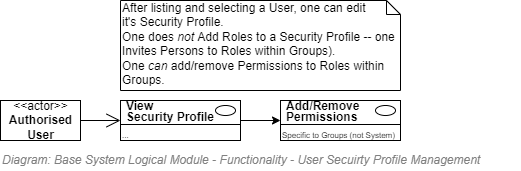

The diagram above was exported from draw.io. Its source (the exported page's mxGraphModel, read from the mxfile embedded in the PNG):
<mxGraphModel dx="782" dy="549" grid="1" gridSize="10" guides="1" tooltips="1" connect="1" arrows="1" fold="1" page="1" pageScale="1" pageWidth="827" pageHeight="1169" math="0" shadow="0">
  <root>
    <mxCell id="vj9NFNpsctyDdZJHX6hg-0" />
    <mxCell id="wERdTFQBSSwt_41Hwb2m-4" value="Diagram/Use Cases" parent="vj9NFNpsctyDdZJHX6hg-0" />
    <mxCell id="3bvs2r6w8-1A-JgL-3PP-0" value="&amp;lt;&amp;lt;actor&amp;gt;&amp;gt;&lt;br&gt;&lt;b&gt;Authorised&lt;br&gt;User&lt;br&gt;&lt;/b&gt;" style="text;html=1;align=center;verticalAlign=middle;dashed=0;fillColor=#ffffff;strokeColor=#000000;" parent="wERdTFQBSSwt_41Hwb2m-4" vertex="1">
      <mxGeometry x="120" y="200" width="80" height="40" as="geometry" />
    </mxCell>
    <mxCell id="3bvs2r6w8-1A-JgL-3PP-7" value="" style="fontStyle=1;align=left;verticalAlign=top;childLayout=stackLayout;horizontal=1;horizontalStack=0;resizeParent=1;resizeParentMax=0;resizeLast=0;marginBottom=0;" parent="wERdTFQBSSwt_41Hwb2m-4" vertex="1">
      <mxGeometry x="240" y="200" width="120" height="40" as="geometry" />
    </mxCell>
    <mxCell id="3bvs2r6w8-1A-JgL-3PP-8" value="&lt;p style=&quot;line-height: 0.9;&quot;&gt;View &lt;br&gt;Security Profile&lt;/p&gt;" style="html=1;align=left;spacingLeft=4;verticalAlign=middle;strokeColor=none;fillColor=none;fontStyle=1;spacingTop=2;" parent="3bvs2r6w8-1A-JgL-3PP-7" vertex="1">
      <mxGeometry width="120" height="20" as="geometry" />
    </mxCell>
    <mxCell id="3bvs2r6w8-1A-JgL-3PP-9" value="" style="shape=ellipse;" parent="3bvs2r6w8-1A-JgL-3PP-8" vertex="1">
      <mxGeometry x="1" width="20" height="10" relative="1" as="geometry">
        <mxPoint x="-25" y="5" as="offset" />
      </mxGeometry>
    </mxCell>
    <mxCell id="3bvs2r6w8-1A-JgL-3PP-10" value="" style="line;strokeWidth=1;fillColor=none;align=left;verticalAlign=middle;spacingTop=-1;spacingLeft=3;spacingRight=3;rotatable=0;labelPosition=right;points=[];portConstraint=eastwest;" parent="3bvs2r6w8-1A-JgL-3PP-7" vertex="1">
      <mxGeometry y="20" width="120" height="8" as="geometry" />
    </mxCell>
    <mxCell id="3bvs2r6w8-1A-JgL-3PP-11" value="..." style="html=1;align=left;spacingLeft=4;verticalAlign=top;strokeColor=none;fillColor=none;fontSize=8;spacing=-2;" parent="3bvs2r6w8-1A-JgL-3PP-7" vertex="1">
      <mxGeometry y="28" width="120" height="12" as="geometry" />
    </mxCell>
    <mxCell id="3bvs2r6w8-1A-JgL-3PP-17" value="" style="endArrow=open;endFill=1;endSize=12;html=1;strokeColor=#000000;fontSize=12;entryX=0;entryY=1;entryDx=0;entryDy=0;exitX=1;exitY=0.5;exitDx=0;exitDy=0;" parent="wERdTFQBSSwt_41Hwb2m-4" source="3bvs2r6w8-1A-JgL-3PP-0" target="3bvs2r6w8-1A-JgL-3PP-8" edge="1">
      <mxGeometry width="160" relative="1" as="geometry">
        <mxPoint x="210" y="270" as="sourcePoint" />
        <mxPoint x="250" y="190" as="targetPoint" />
      </mxGeometry>
    </mxCell>
    <mxCell id="3bvs2r6w8-1A-JgL-3PP-64" value="After listing and selecting a User, one can edit&lt;br&gt;it's Security Profile.&lt;br&gt;One does &lt;i&gt;not&lt;/i&gt; Add Roles to a Security Profile -- one Invites Persons to Roles within Groups).&lt;br&gt;One &lt;i&gt;can&lt;/i&gt; add/remove Permissions to Roles within Groups." style="shape=note;whiteSpace=wrap;html=1;size=14;verticalAlign=top;align=left;spacingTop=-6;strokeWidth=1;fillColor=none;fontSize=12;" parent="wERdTFQBSSwt_41Hwb2m-4" vertex="1">
      <mxGeometry x="240" y="100" width="280" height="90" as="geometry" />
    </mxCell>
    <mxCell id="I-xnigJu-aLJeiBsp6X--0" value="" style="fontStyle=1;align=left;verticalAlign=top;childLayout=stackLayout;horizontal=1;horizontalStack=0;resizeParent=1;resizeParentMax=0;resizeLast=0;marginBottom=0;" vertex="1" parent="wERdTFQBSSwt_41Hwb2m-4">
      <mxGeometry x="400" y="200" width="120" height="40" as="geometry" />
    </mxCell>
    <mxCell id="I-xnigJu-aLJeiBsp6X--1" value="&lt;p style=&quot;line-height: 0.9;&quot;&gt;Add/Remove&lt;br&gt;Permissions&lt;/p&gt;" style="html=1;align=left;spacingLeft=4;verticalAlign=middle;strokeColor=none;fillColor=none;fontStyle=1;spacingTop=2;" vertex="1" parent="I-xnigJu-aLJeiBsp6X--0">
      <mxGeometry width="120" height="20" as="geometry" />
    </mxCell>
    <mxCell id="I-xnigJu-aLJeiBsp6X--2" value="" style="shape=ellipse;" vertex="1" parent="I-xnigJu-aLJeiBsp6X--1">
      <mxGeometry x="1" width="20" height="10" relative="1" as="geometry">
        <mxPoint x="-25" y="5" as="offset" />
      </mxGeometry>
    </mxCell>
    <mxCell id="I-xnigJu-aLJeiBsp6X--3" value="" style="line;strokeWidth=1;fillColor=none;align=left;verticalAlign=middle;spacingTop=-1;spacingLeft=3;spacingRight=3;rotatable=0;labelPosition=right;points=[];portConstraint=eastwest;" vertex="1" parent="I-xnigJu-aLJeiBsp6X--0">
      <mxGeometry y="20" width="120" height="8" as="geometry" />
    </mxCell>
    <mxCell id="I-xnigJu-aLJeiBsp6X--4" value="Specific to Groups (not System)" style="html=1;align=left;spacingLeft=4;verticalAlign=top;strokeColor=none;fillColor=none;fontSize=8;spacing=-2;" vertex="1" parent="I-xnigJu-aLJeiBsp6X--0">
      <mxGeometry y="28" width="120" height="12" as="geometry" />
    </mxCell>
    <mxCell id="I-xnigJu-aLJeiBsp6X--5" style="rounded=0;orthogonalLoop=1;jettySize=auto;html=1;exitX=1;exitY=1;exitDx=0;exitDy=0;entryX=0;entryY=0.5;entryDx=0;entryDy=0;" edge="1" parent="wERdTFQBSSwt_41Hwb2m-4" source="3bvs2r6w8-1A-JgL-3PP-8" target="I-xnigJu-aLJeiBsp6X--0">
      <mxGeometry relative="1" as="geometry" />
    </mxCell>
    <mxCell id="gRzEKIzDPof4qPkzU5pQ-1" value="Title/Diagram" parent="vj9NFNpsctyDdZJHX6hg-0" />
    <mxCell id="gRzEKIzDPof4qPkzU5pQ-0" value="&lt;font style=&quot;font-size: 12px&quot;&gt;&lt;span style=&quot;font-size: 12px&quot;&gt;Diagram: Base System Logical Module -&amp;nbsp;&lt;/span&gt;&lt;span style=&quot;font-size: 12px&quot;&gt;Functionality -&amp;nbsp;&lt;/span&gt;User Secuirty Profile Management&lt;/font&gt;" style="text;strokeColor=none;fillColor=none;html=1;fontSize=12;fontStyle=2;verticalAlign=middle;align=left;shadow=0;glass=0;comic=0;opacity=30;fontColor=#808080;" parent="gRzEKIzDPof4qPkzU5pQ-1" vertex="1">
      <mxGeometry x="120" y="250" width="520" height="20" as="geometry" />
    </mxCell>
    <mxCell id="tL2itmjlvSeu3DFbBuZW-0" value="About" parent="vj9NFNpsctyDdZJHX6hg-0" />
  </root>
</mxGraphModel>